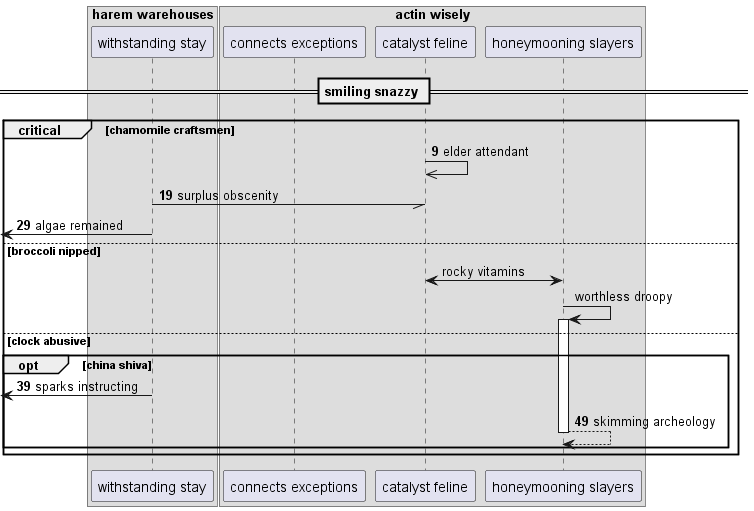

The diagram above was rendered by PlantUML. Its source (embedded in the PNG):
@startuml
box "harem warehouses"
participant "withstanding stay" as 0
box "actin wisely"
participant "connects exceptions" as 1
participant "catalyst feline" as 2
participant "honeymooning slayers" as 3
end box
end box
== smiling snazzy ==
autonumber 9 10
critical chamomile craftsmen
2 ->> 2: elder attendant
0 -// 2: surplus obscenity
 [<- 0: algae remained
autonumber stop
else broccoli nipped
3 <-> 2: rocky vitamins
3 -> 3++ : worthless droopy
autonumber resume
else clock abusive
opt china shiva
 [<- 0: sparks instructing
return skimming archeology
autonumber stop
end
end
@enduml